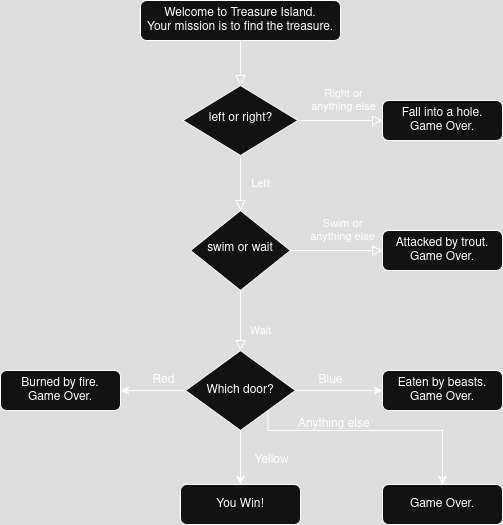

The diagram above was exported from draw.io. Its source (the exported page's mxGraphModel, read from the mxfile embedded in the PNG):
<mxGraphModel dx="707" dy="878" grid="1" gridSize="10" guides="1" tooltips="1" connect="1" arrows="1" fold="1" page="1" pageScale="1" pageWidth="827" pageHeight="1169" math="0" shadow="0">
  <root>
    <mxCell id="WIyWlLk6GJQsqaUBKTNV-0" />
    <mxCell id="WIyWlLk6GJQsqaUBKTNV-1" parent="WIyWlLk6GJQsqaUBKTNV-0" />
    <mxCell id="WIyWlLk6GJQsqaUBKTNV-2" value="" style="rounded=0;html=1;jettySize=auto;orthogonalLoop=1;fontSize=11;endArrow=block;endFill=0;endSize=8;strokeWidth=1;shadow=0;labelBackgroundColor=none;edgeStyle=orthogonalEdgeStyle;" parent="WIyWlLk6GJQsqaUBKTNV-1" source="WIyWlLk6GJQsqaUBKTNV-3" target="WIyWlLk6GJQsqaUBKTNV-6" edge="1">
      <mxGeometry relative="1" as="geometry" />
    </mxCell>
    <mxCell id="WIyWlLk6GJQsqaUBKTNV-3" value="Welcome to Treasure Island. &lt;br&gt;Your mission is to find the treasure." style="rounded=1;whiteSpace=wrap;html=1;fontSize=12;glass=0;strokeWidth=1;shadow=0;" parent="WIyWlLk6GJQsqaUBKTNV-1" vertex="1">
      <mxGeometry x="258" y="80" width="200" height="40" as="geometry" />
    </mxCell>
    <mxCell id="WIyWlLk6GJQsqaUBKTNV-4" value="Left" style="rounded=0;html=1;jettySize=auto;orthogonalLoop=1;fontSize=11;endArrow=block;endFill=0;endSize=8;strokeWidth=1;shadow=0;labelBackgroundColor=none;edgeStyle=orthogonalEdgeStyle;" parent="WIyWlLk6GJQsqaUBKTNV-1" source="WIyWlLk6GJQsqaUBKTNV-6" target="WIyWlLk6GJQsqaUBKTNV-10" edge="1">
      <mxGeometry y="20" relative="1" as="geometry">
        <mxPoint as="offset" />
      </mxGeometry>
    </mxCell>
    <mxCell id="WIyWlLk6GJQsqaUBKTNV-5" value="Right or &lt;br&gt;anything else" style="edgeStyle=orthogonalEdgeStyle;rounded=0;html=1;jettySize=auto;orthogonalLoop=1;fontSize=11;endArrow=block;endFill=0;endSize=8;strokeWidth=1;shadow=0;labelBackgroundColor=none;" parent="WIyWlLk6GJQsqaUBKTNV-1" source="WIyWlLk6GJQsqaUBKTNV-6" target="WIyWlLk6GJQsqaUBKTNV-7" edge="1">
      <mxGeometry x="0.0533" y="20" relative="1" as="geometry">
        <mxPoint as="offset" />
      </mxGeometry>
    </mxCell>
    <mxCell id="WIyWlLk6GJQsqaUBKTNV-6" value="left or right?" style="rhombus;whiteSpace=wrap;html=1;shadow=0;fontFamily=Helvetica;fontSize=12;align=center;strokeWidth=1;spacing=6;spacingTop=-4;" parent="WIyWlLk6GJQsqaUBKTNV-1" vertex="1">
      <mxGeometry x="300.5" y="165" width="115" height="70" as="geometry" />
    </mxCell>
    <mxCell id="WIyWlLk6GJQsqaUBKTNV-7" value="Fall into a hole.&lt;br&gt;Game Over." style="rounded=1;whiteSpace=wrap;html=1;fontSize=12;glass=0;strokeWidth=1;shadow=0;" parent="WIyWlLk6GJQsqaUBKTNV-1" vertex="1">
      <mxGeometry x="500" y="180" width="120" height="40" as="geometry" />
    </mxCell>
    <mxCell id="WIyWlLk6GJQsqaUBKTNV-8" value="Wait" style="rounded=0;html=1;jettySize=auto;orthogonalLoop=1;fontSize=11;endArrow=block;endFill=0;endSize=8;strokeWidth=1;shadow=0;labelBackgroundColor=none;edgeStyle=orthogonalEdgeStyle;" parent="WIyWlLk6GJQsqaUBKTNV-1" source="WIyWlLk6GJQsqaUBKTNV-10" edge="1">
      <mxGeometry x="0.3333" y="20" relative="1" as="geometry">
        <mxPoint as="offset" />
        <mxPoint x="358" y="430" as="targetPoint" />
      </mxGeometry>
    </mxCell>
    <mxCell id="WIyWlLk6GJQsqaUBKTNV-9" value="Swim or &lt;br&gt;anything else" style="edgeStyle=orthogonalEdgeStyle;rounded=0;html=1;jettySize=auto;orthogonalLoop=1;fontSize=11;endArrow=block;endFill=0;endSize=8;strokeWidth=1;shadow=0;labelBackgroundColor=none;" parent="WIyWlLk6GJQsqaUBKTNV-1" source="WIyWlLk6GJQsqaUBKTNV-10" target="WIyWlLk6GJQsqaUBKTNV-12" edge="1">
      <mxGeometry x="0.1304" y="20" relative="1" as="geometry">
        <mxPoint as="offset" />
      </mxGeometry>
    </mxCell>
    <mxCell id="WIyWlLk6GJQsqaUBKTNV-10" value="swim or wait" style="rhombus;whiteSpace=wrap;html=1;shadow=0;fontFamily=Helvetica;fontSize=12;align=center;strokeWidth=1;spacing=6;spacingTop=-4;" parent="WIyWlLk6GJQsqaUBKTNV-1" vertex="1">
      <mxGeometry x="308" y="290" width="100" height="80" as="geometry" />
    </mxCell>
    <mxCell id="WIyWlLk6GJQsqaUBKTNV-12" value="Attacked by trout.&lt;br&gt;Game Over." style="rounded=1;whiteSpace=wrap;html=1;fontSize=12;glass=0;strokeWidth=1;shadow=0;" parent="WIyWlLk6GJQsqaUBKTNV-1" vertex="1">
      <mxGeometry x="500" y="310" width="120" height="40" as="geometry" />
    </mxCell>
    <mxCell id="XIO7HPUaEEIi33UVeby8-8" style="edgeStyle=orthogonalEdgeStyle;rounded=0;orthogonalLoop=1;jettySize=auto;html=1;" parent="WIyWlLk6GJQsqaUBKTNV-1" source="XIO7HPUaEEIi33UVeby8-2" target="XIO7HPUaEEIi33UVeby8-5" edge="1">
      <mxGeometry relative="1" as="geometry" />
    </mxCell>
    <mxCell id="XIO7HPUaEEIi33UVeby8-9" style="edgeStyle=orthogonalEdgeStyle;rounded=0;orthogonalLoop=1;jettySize=auto;html=1;" parent="WIyWlLk6GJQsqaUBKTNV-1" source="XIO7HPUaEEIi33UVeby8-2" target="XIO7HPUaEEIi33UVeby8-7" edge="1">
      <mxGeometry relative="1" as="geometry" />
    </mxCell>
    <mxCell id="XIO7HPUaEEIi33UVeby8-11" style="edgeStyle=orthogonalEdgeStyle;rounded=0;orthogonalLoop=1;jettySize=auto;html=1;entryX=1;entryY=0.5;entryDx=0;entryDy=0;" parent="WIyWlLk6GJQsqaUBKTNV-1" source="XIO7HPUaEEIi33UVeby8-2" target="XIO7HPUaEEIi33UVeby8-6" edge="1">
      <mxGeometry relative="1" as="geometry" />
    </mxCell>
    <mxCell id="Pod9ZpCUuWyWAEJu8RBV-5" style="edgeStyle=orthogonalEdgeStyle;rounded=0;orthogonalLoop=1;jettySize=auto;html=1;exitX=1;exitY=1;exitDx=0;exitDy=0;" parent="WIyWlLk6GJQsqaUBKTNV-1" source="XIO7HPUaEEIi33UVeby8-2" target="Pod9ZpCUuWyWAEJu8RBV-4" edge="1">
      <mxGeometry relative="1" as="geometry">
        <Array as="points">
          <mxPoint x="386" y="510" />
          <mxPoint x="560" y="510" />
        </Array>
      </mxGeometry>
    </mxCell>
    <mxCell id="XIO7HPUaEEIi33UVeby8-2" value="Which door?" style="rhombus;whiteSpace=wrap;html=1;" parent="WIyWlLk6GJQsqaUBKTNV-1" vertex="1">
      <mxGeometry x="303" y="430" width="110" height="80" as="geometry" />
    </mxCell>
    <mxCell id="XIO7HPUaEEIi33UVeby8-5" value="Eaten by beasts.&lt;br&gt;Game Over." style="rounded=1;whiteSpace=wrap;html=1;fontSize=12;glass=0;strokeWidth=1;shadow=0;" parent="WIyWlLk6GJQsqaUBKTNV-1" vertex="1">
      <mxGeometry x="500" y="450" width="120" height="40" as="geometry" />
    </mxCell>
    <mxCell id="XIO7HPUaEEIi33UVeby8-6" value="Burned by fire.&lt;br&gt;Game Over." style="rounded=1;whiteSpace=wrap;html=1;fontSize=12;glass=0;strokeWidth=1;shadow=0;" parent="WIyWlLk6GJQsqaUBKTNV-1" vertex="1">
      <mxGeometry x="118" y="450" width="120" height="40" as="geometry" />
    </mxCell>
    <mxCell id="XIO7HPUaEEIi33UVeby8-7" value="You Win!" style="rounded=1;whiteSpace=wrap;html=1;fontSize=12;glass=0;strokeWidth=1;shadow=0;" parent="WIyWlLk6GJQsqaUBKTNV-1" vertex="1">
      <mxGeometry x="298" y="564" width="120" height="40" as="geometry" />
    </mxCell>
    <mxCell id="XIO7HPUaEEIi33UVeby8-12" value="Blue" style="text;html=1;align=center;verticalAlign=middle;resizable=0;points=[];autosize=1;" parent="WIyWlLk6GJQsqaUBKTNV-1" vertex="1">
      <mxGeometry x="428" y="450" width="40" height="20" as="geometry" />
    </mxCell>
    <mxCell id="XIO7HPUaEEIi33UVeby8-14" value="Yellow" style="text;html=1;align=center;verticalAlign=middle;resizable=0;points=[];autosize=1;" parent="WIyWlLk6GJQsqaUBKTNV-1" vertex="1">
      <mxGeometry x="364" y="530" width="50" height="20" as="geometry" />
    </mxCell>
    <mxCell id="XIO7HPUaEEIi33UVeby8-15" value="Red" style="text;html=1;align=center;verticalAlign=middle;resizable=0;points=[];autosize=1;" parent="WIyWlLk6GJQsqaUBKTNV-1" vertex="1">
      <mxGeometry x="260.5" y="450" width="40" height="20" as="geometry" />
    </mxCell>
    <mxCell id="Pod9ZpCUuWyWAEJu8RBV-4" value="Game Over." style="rounded=1;whiteSpace=wrap;html=1;fontSize=12;glass=0;strokeWidth=1;shadow=0;" parent="WIyWlLk6GJQsqaUBKTNV-1" vertex="1">
      <mxGeometry x="500" y="564" width="120" height="40" as="geometry" />
    </mxCell>
    <mxCell id="Pod9ZpCUuWyWAEJu8RBV-6" value="Anything else" style="text;html=1;" parent="WIyWlLk6GJQsqaUBKTNV-1" vertex="1">
      <mxGeometry x="414" y="490" width="50" height="30" as="geometry" />
    </mxCell>
  </root>
</mxGraphModel>